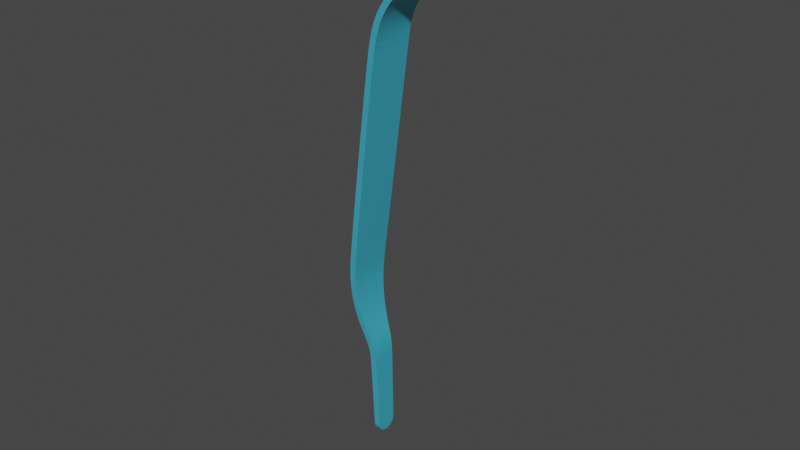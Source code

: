 # Source: PinzaLeftAnimated.blend  (saved by Blender 2.90.8; exported with 4.5.12 LTS)
import bpy
from mathutils import Matrix  # noqa: F401  (used for matrix-valued properties, if any)

bpy.ops.wm.read_factory_settings(use_empty=True)
scene = bpy.context.scene
scene.name = 'Scene'

# ---- collections
col_collection = bpy.data.collections.new('Collection'); scene.collection.children.link(col_collection)

# ---- materials (node trees are filled in below, after node groups)
mat_pinza1 = bpy.data.materials.new('Pinza1')
mat_pinza1.alpha_threshold = 0.0
mat_pinza1.line_color = (0.0, 0.0, 0.0, 1.0)

# ---- material node trees
mat_pinza1.use_nodes = True; mat_pinza1.node_tree.nodes.clear()
_N = mat_pinza1.node_tree.nodes; _L = mat_pinza1.node_tree.links
n0 = _N.new('ShaderNodeOutputMaterial'); n0.name = 'Material Output.001'; n0.location = (492, 341)
n0.target = 'CYCLES'
n1 = _N.new('ShaderNodeBsdfPrincipled'); n1.name = 'Principled BSDF'; n1.location = (210, 341)
n1.distribution = 'GGX'
n1.subsurface_method = 'BURLEY'
n1.inputs[0].default_value = (0.07423, 0.5873, 0.8, 1.0)
n1.inputs[1].default_value = 0.3546
n1.inputs[2].default_value = 0.0
n1.inputs[3].default_value = 1.45
n1.inputs[27].default_value = (0.0, 0.0, 0.0, 1.0)
n1.inputs[28].default_value = 1.0
_L.new(n1.outputs[0], n0.inputs[0])
n0.is_active_output = True

# ---- world
world_world = bpy.data.worlds.new('World'); scene.world = world_world
world_world.use_nodes = True; world_world.node_tree.nodes.clear()
_N = world_world.node_tree.nodes; _L = world_world.node_tree.links
n0 = _N.new('ShaderNodeOutputWorld'); n0.name = 'World Output'; n0.location = (300, 300)
n1 = _N.new('ShaderNodeBackground'); n1.name = 'Background'; n1.location = (10, 300)
n1.inputs[0].default_value = (0.05088, 0.05088, 0.05088, 1.0)
_L.new(n1.outputs[0], n0.inputs[0])
n0.is_active_output = True
world_world.color = (0.05088, 0.05088, 0.05088)
world_world.use_sun_shadow = False
world_world.sun_shadow_jitter_overblur = 0.0

# ---- meshes
me_plane = bpy.data.meshes.new('Plane')
me_plane.from_pydata([(0.01784, -0.006971, 0.03208), (0.01712, 0.007139, 0.03939), (0.01709, -0.007115, 0.0394), (0.004923, -0.007103, 0.05576), (0.008124, -0.007103, 0.05365), (0.01126, -0.007118, 0.05078), (0.01305, -0.007118, 0.04843), (0.01536, -0.007118, 0.04459), (0.004923, 0.007121, 0.05576), (0.008124, 0.007121, 0.05365), (0.01126, 0.007135, 0.05078), (0.01305, 0.007135, 0.04843), (0.01536, 0.007135, 0.04459), (0.0008167, -0.007104, 0.05651), (0.0008167, 0.00712, 0.05651), (0.01848, 0.00714, 0.03214), (0.02048, 0.003474, -0.09209), (0.02048, -0.003447, -0.09209), (0.0214, -0.00403, -0.06386), (0.0214, 0.004057, -0.06386), (0.02605, 0.00714, -0.02935), (0.02605, -0.007113, -0.02935), (0.02715, -0.006607, -0.03956), (0.02715, 0.006634, -0.03956), (0.02505, -0.005242, -0.05416), (0.02656, -0.005879, -0.04785), (0.02362, -0.004593, -0.05815), (0.02505, 0.005269, -0.05416), (0.02362, 0.004621, -0.05815), (0.02656, 0.005907, -0.04785), (0.02053, -0.003265, -0.09315), (0.02053, -0.002775, -0.09407), (0.02053, -0.002013, -0.09479), (0.02053, -0.001052, -0.09526), (0.02053, 1.373e-05, -0.09542), (0.02053, 0.001079, -0.09526), (0.02053, 0.00204, -0.09479), (0.02053, 0.002803, -0.09407), (0.02053, 0.003292, -0.09315), (0.02123, 0.003839, -0.07167), (0.02123, -0.003812, -0.07167), (0.0001419, -0.007103, 0.05617), (0.0001419, 0.007121, 0.05617)], [], [(14, 13, 3, 8), (8, 3, 4, 9), (9, 4, 5, 10), (10, 5, 6, 11), (11, 6, 7, 12), (12, 7, 2, 1), (0, 15, 1, 2), (30, 31, 32, 33, 34, 35, 36, 37, 38, 16, 17), (20, 21, 22, 23), (23, 22, 25, 29), (29, 25, 24, 27), (27, 24, 26, 28), (28, 26, 18, 19), (40, 17, 16, 39), (39, 19, 18, 40), (15, 0, 21, 20), (13, 14, 42, 41)])
_uv = me_plane.uv_layers.new(name='UVMap')
_uv.uv.foreach_set('vector', [0.0, 0.0, 0.0, 0.0, 0.0, 0.0, 0.0, 0.0, 0.0, 0.0, 0.0, 0.0, 0.0, 0.0, 0.0, 0.0, 0.0, 0.0, 0.0, 0.0, 0.0, 0.0, 0.0, 0.0, 0.0, 0.0, 0.0, 0.0, 0.0, 0.0, 0.0, 0.0, 0.0, 0.0, 0.0, 0.0, 0.0, 0.0, 0.0, 0.0, 0.0, 0.0, 0.0, 0.0, 0.0, 0.0, 0.0, 0.0, 0.0, 0.0, 0.0, 0.0, 0.0, 0.0, 0.0, 0.0, 0.0, 0.0, 0.0, 0.0, 0.0, 0.0, 0.0, 0.0, 0.0, 0.0, 0.0, 0.0, 0.0, 0.0, 0.0, 0.0, 0.0, 0.0, 0.0, 0.0, 0.0, 0.0, 0.0, 0.0, 0.0, 0.0, 0.0, 0.0, 0.0, 0.0, 0.0, 0.0, 0.0, 0.0, 0.0, 0.0, 0.0, 0.0, 0.0, 0.0, 0.0, 0.0, 0.0, 0.0, 0.0, 0.0, 0.0, 0.0, 0.0, 0.0, 0.0, 0.0, 0.0, 0.0, 0.0, 0.0, 0.0, 0.0, 0.0, 0.0, 0.0, 0.0, 0.0, 0.0, 0.0, 0.0, 0.0, 0.0, 0.0, 0.0, 0.0, 0.0, 0.0, 0.0, 0.0, 0.0, 0.0, 0.0, 0.0, 0.0, 0.0, 0.0, 0.0, 0.0, 0.0, 0.0, 0.0, 0.0, 0.0, 0.0, 0.0, 0.0, 0.0, 0.0])
me_plane.materials.append(mat_pinza1)
me_plane.use_remesh_fix_poles = True
me_plane.use_remesh_preserve_attributes = False
me_plane.use_mirror_vertex_groups = False
me_plane.update()
arm_armature = bpy.data.armatures.new('Armature')  # bones are not reproduced

# ---- objects
ob_armature = bpy.data.objects.new('Armature', arm_armature)
ob_pinza1 = bpy.data.objects.new('Pinza1', me_plane)

# ---- transforms, parenting, visibility, modifiers, constraints
ob_armature.location = (0.0, 0.0, 0.0)
ob_armature.lineart.crease_threshold = 0.0
ob_pinza1.parent = ob_armature
ob_pinza1.location = (0.006185, 0.0001681, -2.794e-09)
ob_pinza1.rotation_euler = (-7.276e-12, 1.915e-15, -3.141)
ob_pinza1.lineart.crease_threshold = 0.0
_vg = ob_pinza1.vertex_groups.new(name='Bone')
for _i, _w in zip([0, 1, 2, 3, 4, 5, 6, 7, 8, 9, 10, 11, 12, 13, 14, 15, 41, 42], [0.9738, 0.9957, 0.9958, 0.9997, 0.9996, 0.9994, 0.9989, 0.998, 0.9997, 0.9996, 0.9994, 0.9989, 0.998, 0.9998, 0.9998, 0.9728, 0.9998, 0.9998]): _vg.add([_i], _w, 'REPLACE')
_vg = ob_pinza1.vertex_groups.new(name='Bone.001')
for _i, _w in zip([0, 15, 16, 17, 18, 19, 20, 21, 22, 23, 24, 25, 26, 27, 28, 29, 30, 31, 32, 33, 34, 35, 36, 37, 38, 39, 40], [0.002426, 0.004329, 1.0, 1.0, 1.0, 1.0, 0.9757, 0.9753, 0.9979, 0.998, 0.9999, 0.9995, 1.0, 0.9999, 1.0, 0.9995, 1.0, 1.0, 1.0, 1.0, 1.0, 1.0, 1.0, 1.0, 1.0, 1.0, 1.0]): _vg.add([_i], _w, 'REPLACE')
_m = ob_pinza1.modifiers.new('Subdivision', 'SUBSURF')
_m.uv_smooth = 'PRESERVE_CORNERS'
_m.levels = 4
_m = ob_pinza1.modifiers.new('Solidify', 'SOLIDIFY')
_m.thickness = 0.002
_m.offset = 0.0
_m = ob_pinza1.modifiers.new('Armature', 'ARMATURE')
_m = ob_pinza1.modifiers.new('Armature.001', 'ARMATURE')
_m.object = ob_armature

# ---- collection membership
scene.collection.objects.link(ob_armature)
col_collection.objects.link(ob_pinza1)

# ---- scene / render settings (as saved in the file)
scene.frame_start = 1; scene.frame_end = 25; scene.frame_set(0)
scene.render.engine = 'CYCLES'
scene.render.fps = 25
scene.cycles.use_denoising = False
scene.cycles.samples = 128
scene.cycles.sampling_pattern = 'TABULATED_SOBOL'
scene.cycles.use_adaptive_sampling = False
scene.cycles.use_light_tree = False
scene.cycles.max_bounces = 6
scene.view_settings.view_transform = 'Filmic'
bpy.context.view_layer.update()

# ---- added for rendering (the .blend has no active camera and no usable light): camera, sun
cam_auto = bpy.data.cameras.new('AutoCamera')
cam_auto.lens = 50.0
cam_auto.sensor_width = 36.0
cam_auto.clip_end = 1000.0
ob_auto_camera = bpy.data.objects.new('AutoCamera', cam_auto)
scene.collection.objects.link(ob_auto_camera)
ob_auto_camera.location = (0.177422, -0.22192, 0.129023)
ob_auto_camera.rotation_euler = (1.09748, -7.21219e-08, 0.694738)
scene.camera = ob_auto_camera
light_auto_sun = bpy.data.lights.new('AutoSun', 'SUN')
light_auto_sun.energy = 3.0
light_auto_sun.angle = 0.0523599
ob_auto_sun = bpy.data.objects.new('AutoSun', light_auto_sun)
scene.collection.objects.link(ob_auto_sun)
ob_auto_sun.rotation_euler = (0.872665, 0.174533, 0.523599)
bpy.context.view_layer.update()
